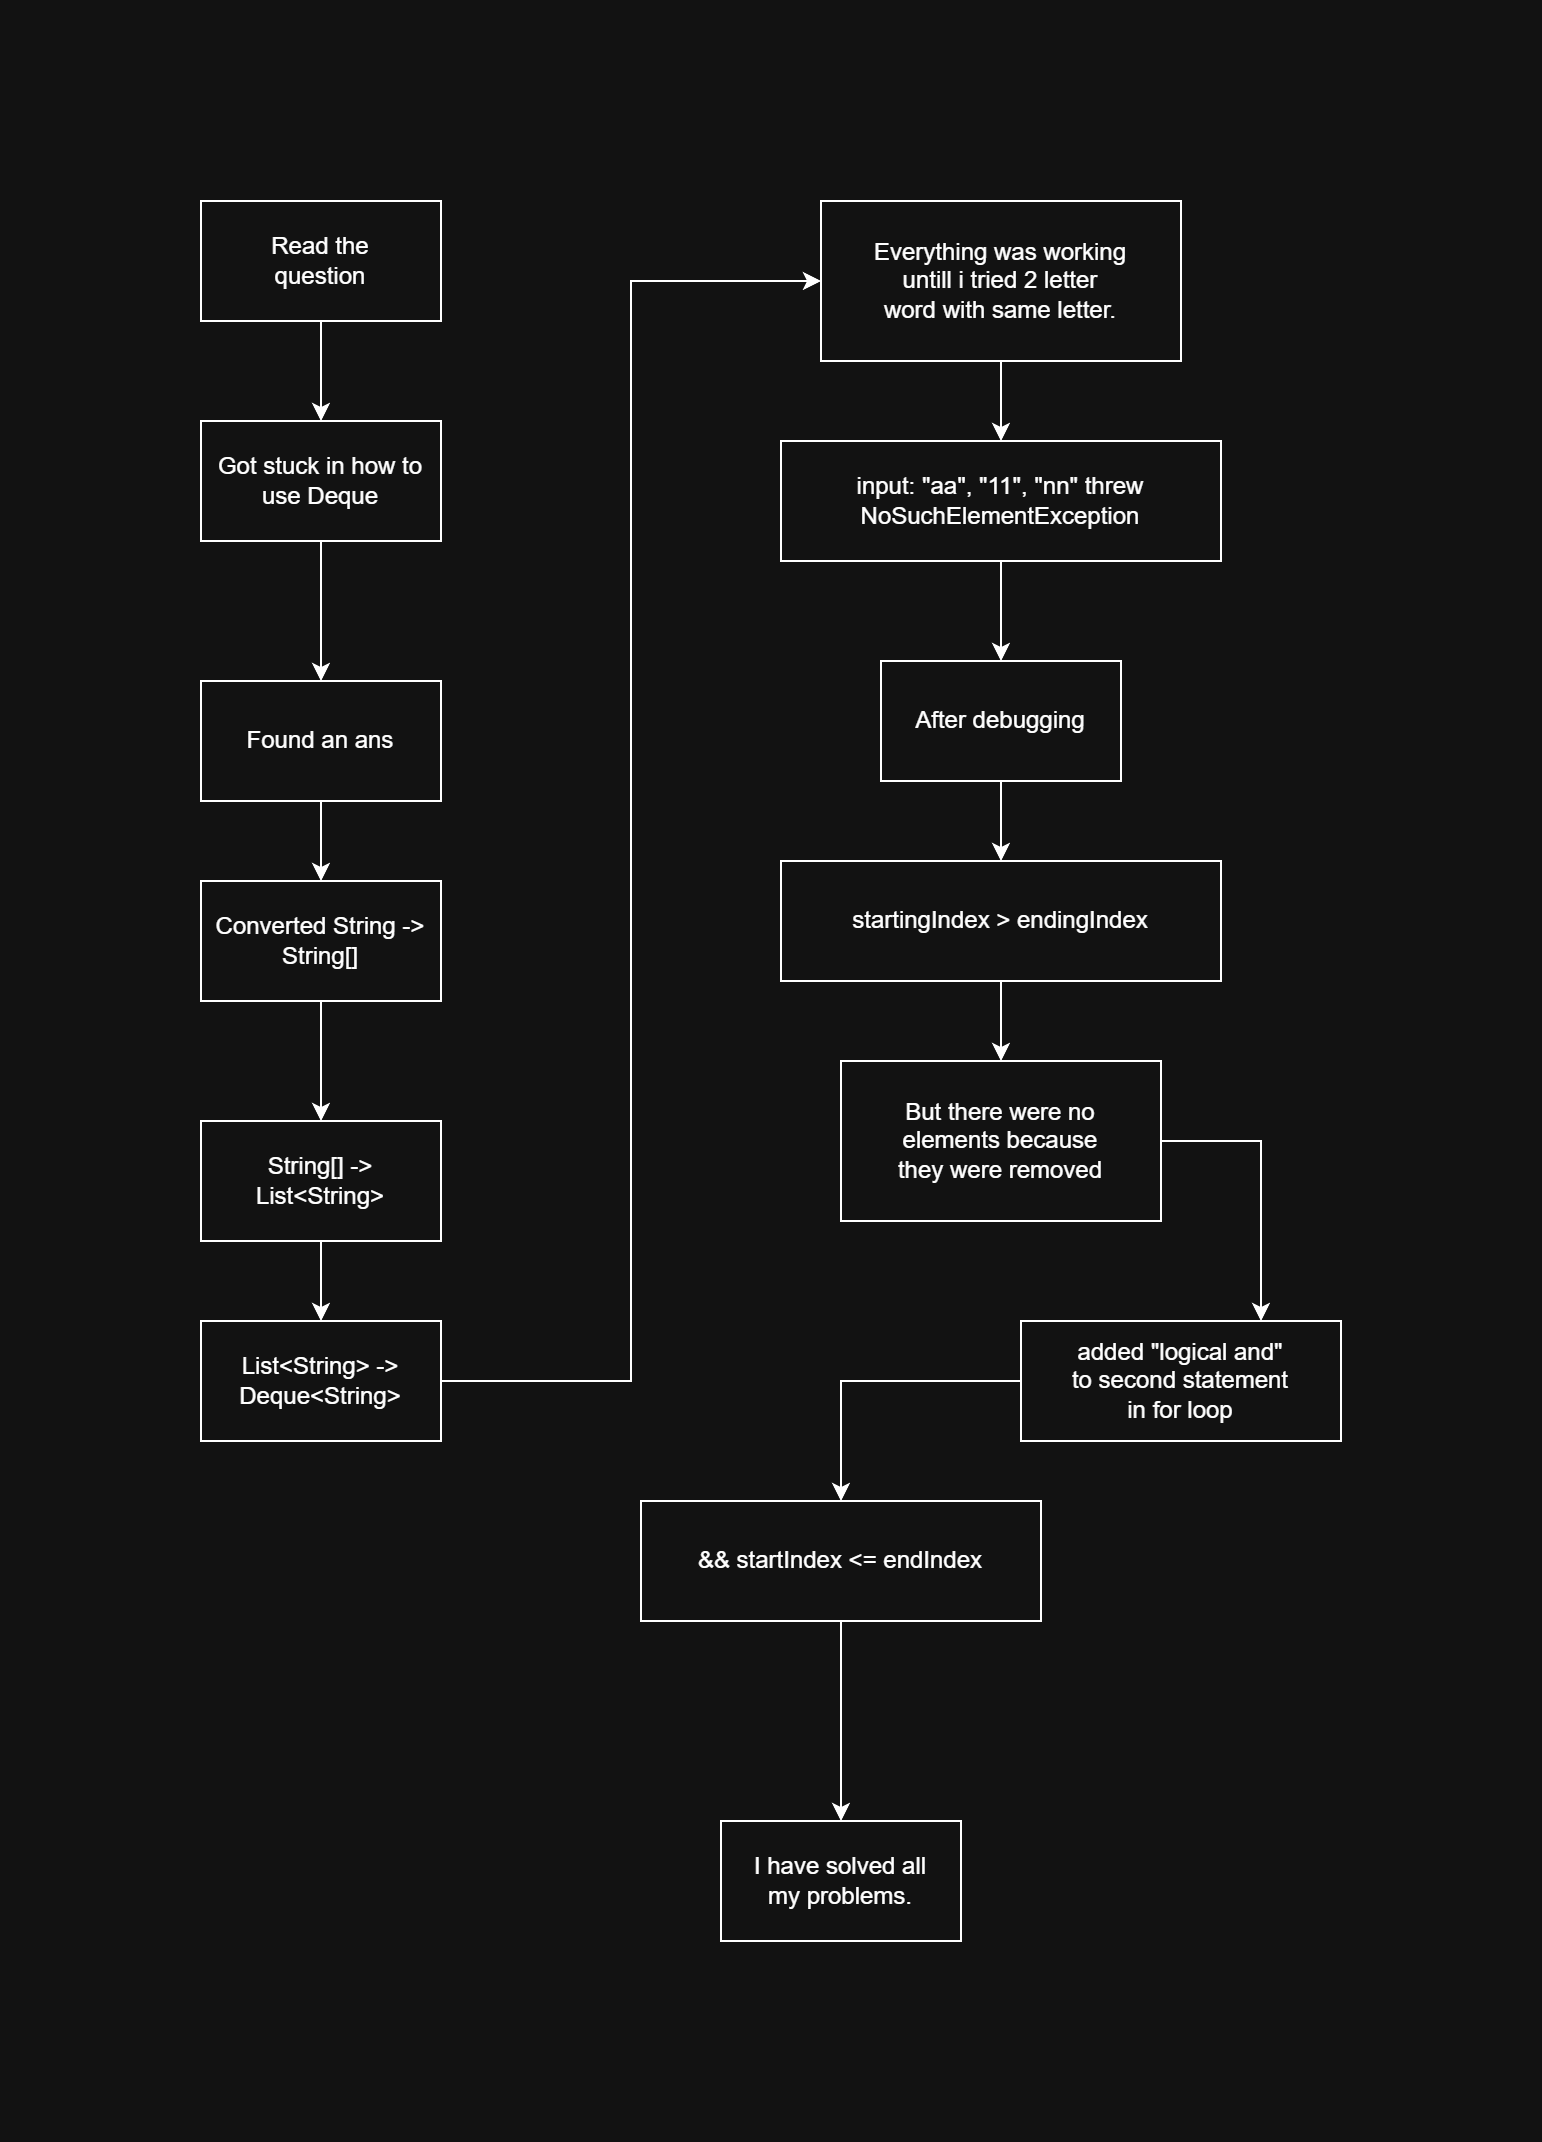

The diagram above was exported from draw.io. Its source (the exported page's mxGraphModel, read from the mxfile embedded in the PNG):
<mxGraphModel dx="1453" dy="1113" grid="1" gridSize="10" guides="1" tooltips="1" connect="1" arrows="1" fold="1" page="1" pageScale="1" pageWidth="850" pageHeight="1100" math="0" shadow="0">
  <root>
    <mxCell id="0" />
    <mxCell id="1" parent="0" />
    <mxCell id="i2G94lSHwPyEugUYW2sP-6" style="edgeStyle=orthogonalEdgeStyle;rounded=0;orthogonalLoop=1;jettySize=auto;html=1;exitX=0.5;exitY=1;exitDx=0;exitDy=0;entryX=0.5;entryY=0;entryDx=0;entryDy=0;" parent="1" edge="1">
      <mxGeometry relative="1" as="geometry">
        <mxPoint x="425" y="200" as="sourcePoint" />
      </mxGeometry>
    </mxCell>
    <mxCell id="GuBhe9Atd1JGXtvQudC--2" style="edgeStyle=orthogonalEdgeStyle;rounded=0;orthogonalLoop=1;jettySize=auto;html=1;exitX=0.5;exitY=1;exitDx=0;exitDy=0;entryX=0.5;entryY=0;entryDx=0;entryDy=0;" edge="1" parent="1" source="01ErpfqxKggPDl9A224L-1" target="GuBhe9Atd1JGXtvQudC--1">
      <mxGeometry relative="1" as="geometry" />
    </mxCell>
    <mxCell id="01ErpfqxKggPDl9A224L-1" value="Read the&lt;div&gt;question&lt;/div&gt;" style="rounded=0;whiteSpace=wrap;html=1;" parent="1" vertex="1">
      <mxGeometry x="80" y="50" width="120" height="60" as="geometry" />
    </mxCell>
    <mxCell id="GuBhe9Atd1JGXtvQudC--8" style="edgeStyle=orthogonalEdgeStyle;rounded=0;orthogonalLoop=1;jettySize=auto;html=1;exitX=0.5;exitY=1;exitDx=0;exitDy=0;entryX=0.5;entryY=0;entryDx=0;entryDy=0;" edge="1" parent="1" source="GuBhe9Atd1JGXtvQudC--1" target="GuBhe9Atd1JGXtvQudC--5">
      <mxGeometry relative="1" as="geometry" />
    </mxCell>
    <mxCell id="GuBhe9Atd1JGXtvQudC--1" value="Got stuck in how to use Deque" style="rounded=0;whiteSpace=wrap;html=1;" vertex="1" parent="1">
      <mxGeometry x="80" y="160" width="120" height="60" as="geometry" />
    </mxCell>
    <mxCell id="GuBhe9Atd1JGXtvQudC--10" style="edgeStyle=orthogonalEdgeStyle;rounded=0;orthogonalLoop=1;jettySize=auto;html=1;exitX=0.5;exitY=1;exitDx=0;exitDy=0;entryX=0.5;entryY=0;entryDx=0;entryDy=0;" edge="1" parent="1" source="GuBhe9Atd1JGXtvQudC--3" target="GuBhe9Atd1JGXtvQudC--6">
      <mxGeometry relative="1" as="geometry" />
    </mxCell>
    <mxCell id="GuBhe9Atd1JGXtvQudC--3" value="Converted String -&amp;gt; String[]" style="rounded=0;whiteSpace=wrap;html=1;" vertex="1" parent="1">
      <mxGeometry x="80" y="390" width="120" height="60" as="geometry" />
    </mxCell>
    <mxCell id="GuBhe9Atd1JGXtvQudC--9" style="edgeStyle=orthogonalEdgeStyle;rounded=0;orthogonalLoop=1;jettySize=auto;html=1;exitX=0.5;exitY=1;exitDx=0;exitDy=0;entryX=0.5;entryY=0;entryDx=0;entryDy=0;" edge="1" parent="1" source="GuBhe9Atd1JGXtvQudC--5" target="GuBhe9Atd1JGXtvQudC--3">
      <mxGeometry relative="1" as="geometry" />
    </mxCell>
    <mxCell id="GuBhe9Atd1JGXtvQudC--5" value="Found an ans" style="rounded=0;whiteSpace=wrap;html=1;" vertex="1" parent="1">
      <mxGeometry x="80" y="290" width="120" height="60" as="geometry" />
    </mxCell>
    <mxCell id="GuBhe9Atd1JGXtvQudC--11" style="edgeStyle=orthogonalEdgeStyle;rounded=0;orthogonalLoop=1;jettySize=auto;html=1;exitX=0.5;exitY=1;exitDx=0;exitDy=0;entryX=0.5;entryY=0;entryDx=0;entryDy=0;" edge="1" parent="1" source="GuBhe9Atd1JGXtvQudC--6" target="GuBhe9Atd1JGXtvQudC--7">
      <mxGeometry relative="1" as="geometry" />
    </mxCell>
    <mxCell id="GuBhe9Atd1JGXtvQudC--6" value="String[] -&amp;gt; List&amp;lt;String&amp;gt;" style="rounded=0;whiteSpace=wrap;html=1;" vertex="1" parent="1">
      <mxGeometry x="80" y="510" width="120" height="60" as="geometry" />
    </mxCell>
    <mxCell id="GuBhe9Atd1JGXtvQudC--30" style="edgeStyle=orthogonalEdgeStyle;rounded=0;orthogonalLoop=1;jettySize=auto;html=1;exitX=1;exitY=0.5;exitDx=0;exitDy=0;entryX=0;entryY=0.5;entryDx=0;entryDy=0;" edge="1" parent="1" source="GuBhe9Atd1JGXtvQudC--7" target="GuBhe9Atd1JGXtvQudC--12">
      <mxGeometry relative="1" as="geometry" />
    </mxCell>
    <mxCell id="GuBhe9Atd1JGXtvQudC--7" value="List&amp;lt;String&amp;gt; -&amp;gt; Deque&amp;lt;String&amp;gt;" style="rounded=0;whiteSpace=wrap;html=1;" vertex="1" parent="1">
      <mxGeometry x="80" y="610" width="120" height="60" as="geometry" />
    </mxCell>
    <mxCell id="GuBhe9Atd1JGXtvQudC--15" style="edgeStyle=orthogonalEdgeStyle;rounded=0;orthogonalLoop=1;jettySize=auto;html=1;exitX=0.5;exitY=1;exitDx=0;exitDy=0;entryX=0.5;entryY=0;entryDx=0;entryDy=0;" edge="1" parent="1" source="GuBhe9Atd1JGXtvQudC--12" target="GuBhe9Atd1JGXtvQudC--14">
      <mxGeometry relative="1" as="geometry" />
    </mxCell>
    <mxCell id="GuBhe9Atd1JGXtvQudC--12" value="Everything was working&lt;div&gt;untill i tried 2 letter&lt;/div&gt;&lt;div&gt;word with same letter.&lt;/div&gt;" style="rounded=0;whiteSpace=wrap;html=1;" vertex="1" parent="1">
      <mxGeometry x="390" y="50" width="180" height="80" as="geometry" />
    </mxCell>
    <mxCell id="GuBhe9Atd1JGXtvQudC--19" style="edgeStyle=orthogonalEdgeStyle;rounded=0;orthogonalLoop=1;jettySize=auto;html=1;exitX=0.5;exitY=1;exitDx=0;exitDy=0;entryX=0.5;entryY=0;entryDx=0;entryDy=0;" edge="1" parent="1" source="GuBhe9Atd1JGXtvQudC--14" target="GuBhe9Atd1JGXtvQudC--16">
      <mxGeometry relative="1" as="geometry" />
    </mxCell>
    <mxCell id="GuBhe9Atd1JGXtvQudC--14" value="input: &quot;aa&quot;, &quot;11&quot;, &quot;nn&quot; threw&lt;div&gt;NoSuchElementException&lt;/div&gt;" style="rounded=0;whiteSpace=wrap;html=1;" vertex="1" parent="1">
      <mxGeometry x="370" y="170" width="220" height="60" as="geometry" />
    </mxCell>
    <mxCell id="GuBhe9Atd1JGXtvQudC--18" style="edgeStyle=orthogonalEdgeStyle;rounded=0;orthogonalLoop=1;jettySize=auto;html=1;exitX=0.5;exitY=1;exitDx=0;exitDy=0;entryX=0.5;entryY=0;entryDx=0;entryDy=0;" edge="1" parent="1" source="GuBhe9Atd1JGXtvQudC--16" target="GuBhe9Atd1JGXtvQudC--17">
      <mxGeometry relative="1" as="geometry" />
    </mxCell>
    <mxCell id="GuBhe9Atd1JGXtvQudC--16" value="After debugging" style="rounded=0;whiteSpace=wrap;html=1;" vertex="1" parent="1">
      <mxGeometry x="420" y="280" width="120" height="60" as="geometry" />
    </mxCell>
    <mxCell id="GuBhe9Atd1JGXtvQudC--21" style="edgeStyle=orthogonalEdgeStyle;rounded=0;orthogonalLoop=1;jettySize=auto;html=1;exitX=0.5;exitY=1;exitDx=0;exitDy=0;entryX=0.5;entryY=0;entryDx=0;entryDy=0;" edge="1" parent="1" source="GuBhe9Atd1JGXtvQudC--17" target="GuBhe9Atd1JGXtvQudC--20">
      <mxGeometry relative="1" as="geometry" />
    </mxCell>
    <mxCell id="GuBhe9Atd1JGXtvQudC--17" value="startingIndex &amp;gt; endingIndex" style="rounded=0;whiteSpace=wrap;html=1;" vertex="1" parent="1">
      <mxGeometry x="370" y="380" width="220" height="60" as="geometry" />
    </mxCell>
    <mxCell id="GuBhe9Atd1JGXtvQudC--28" style="edgeStyle=orthogonalEdgeStyle;rounded=0;orthogonalLoop=1;jettySize=auto;html=1;exitX=1;exitY=0.5;exitDx=0;exitDy=0;entryX=0.75;entryY=0;entryDx=0;entryDy=0;" edge="1" parent="1" source="GuBhe9Atd1JGXtvQudC--20" target="GuBhe9Atd1JGXtvQudC--22">
      <mxGeometry relative="1" as="geometry" />
    </mxCell>
    <mxCell id="GuBhe9Atd1JGXtvQudC--20" value="But there were no&lt;div&gt;elements because&lt;/div&gt;&lt;div&gt;they were removed&lt;/div&gt;" style="rounded=0;whiteSpace=wrap;html=1;" vertex="1" parent="1">
      <mxGeometry x="400" y="480" width="160" height="80" as="geometry" />
    </mxCell>
    <mxCell id="GuBhe9Atd1JGXtvQudC--29" style="edgeStyle=orthogonalEdgeStyle;rounded=0;orthogonalLoop=1;jettySize=auto;html=1;exitX=0;exitY=0.5;exitDx=0;exitDy=0;entryX=0.5;entryY=0;entryDx=0;entryDy=0;" edge="1" parent="1" source="GuBhe9Atd1JGXtvQudC--22" target="GuBhe9Atd1JGXtvQudC--26">
      <mxGeometry relative="1" as="geometry" />
    </mxCell>
    <mxCell id="GuBhe9Atd1JGXtvQudC--22" value="added &quot;logical and&quot;&lt;div&gt;to second statement&lt;/div&gt;&lt;div&gt;in for loop&lt;/div&gt;" style="rounded=0;whiteSpace=wrap;html=1;" vertex="1" parent="1">
      <mxGeometry x="490" y="610" width="160" height="60" as="geometry" />
    </mxCell>
    <mxCell id="GuBhe9Atd1JGXtvQudC--32" style="edgeStyle=orthogonalEdgeStyle;rounded=0;orthogonalLoop=1;jettySize=auto;html=1;exitX=0.5;exitY=1;exitDx=0;exitDy=0;entryX=0.5;entryY=0;entryDx=0;entryDy=0;" edge="1" parent="1" source="GuBhe9Atd1JGXtvQudC--26" target="GuBhe9Atd1JGXtvQudC--31">
      <mxGeometry relative="1" as="geometry" />
    </mxCell>
    <mxCell id="GuBhe9Atd1JGXtvQudC--26" value="&amp;amp;&amp;amp; startIndex &amp;lt;= endIndex" style="rounded=0;whiteSpace=wrap;html=1;" vertex="1" parent="1">
      <mxGeometry x="300" y="700" width="200" height="60" as="geometry" />
    </mxCell>
    <mxCell id="GuBhe9Atd1JGXtvQudC--31" value="I have solved all&lt;div&gt;my problems.&lt;/div&gt;" style="rounded=0;whiteSpace=wrap;html=1;" vertex="1" parent="1">
      <mxGeometry x="340" y="860" width="120" height="60" as="geometry" />
    </mxCell>
  </root>
</mxGraphModel>